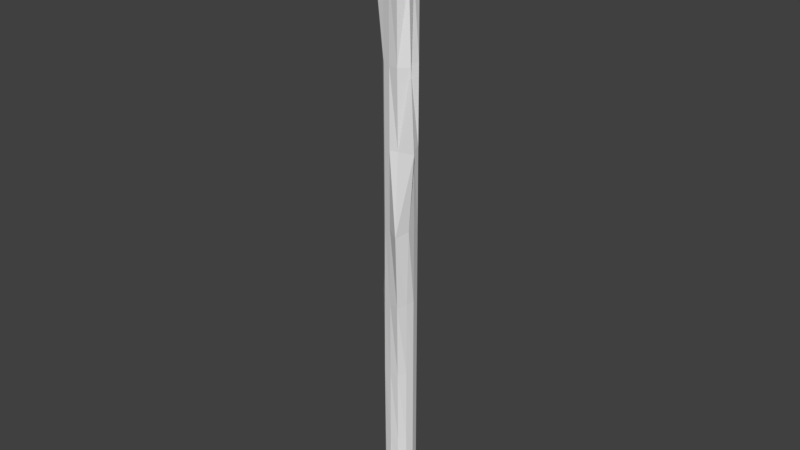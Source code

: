 # Source: poll1.blend  (saved by Blender 2.79.0; exported with 4.5.12 LTS)
import bpy
from mathutils import Matrix  # noqa: F401  (used for matrix-valued properties, if any)

bpy.ops.wm.read_factory_settings(use_empty=True)
scene = bpy.context.scene
scene.name = 'Scene'

# ---- collections
col_collection_1 = bpy.data.collections.new('Collection 1'); scene.collection.children.link(col_collection_1)

# ---- world
world_world = bpy.data.worlds.new('World'); scene.world = world_world
world_world.color = (0.05088, 0.05088, 0.05088)
world_world.use_sun_shadow = False
world_world.sun_shadow_jitter_overblur = 0.0
world_world.cycles.sampling_method = 'MANUAL'

# ---- meshes
me_cylinder_002 = bpy.data.meshes.new('Cylinder.002')
me_cylinder_002.from_pydata([(0.0, 5.0, -1.0), (0.0, 5.0, 1.0), (2.5, 4.33, -1.0), (2.5, 4.33, 1.0), (4.33, 2.5, -1.0), (4.33, 2.5, 1.0), (5.0, -2.186e-07, -1.0), (4.676, -0.004582, 0.9998), (4.33, -2.5, -1.0), (5.22, -2.772, 1.0), (2.5, -4.33, -1.0), (2.78, -4.793, 1.0), (7.55e-07, -5.0, -1.0), (7.55e-07, -5.0, 1.0), (-2.5, -4.33, -1.0), (-2.5, -4.33, 1.0), (-4.33, -2.5, -1.0), (-4.515, -2.617, 1.001), (-5.0, -2.325e-06, -1.0), (-5.0, -2.325e-06, 1.0), (-4.33, 2.5, -1.0), (-4.33, 2.5, 1.0), (-1.982, 3.359, -0.9991), (-2.5, 4.33, 1.0), (0.0, 5.0, 0.0), (2.5, 4.33, 0.0), (4.33, 2.5, 0.0), (5.0, -2.186e-07, 0.0), (5.307, -2.798, 0.0003537), (3.62, -6.899, -0.01156), (7.55e-07, -5.0, 0.0), (-2.5, -4.33, 0.0), (-4.33, -2.5, 0.0), (-5.71, -2.325e-06, -0.0005981), (-2.784, 1.244, -0.003429), (-2.499, 4.329, 1.04e-06), (0.0, 5.0, 0.5), (2.144, 3.689, 0.4995), (4.33, 2.5, 0.5), (3.285, -0.02428, 0.4991), (6.032, -3.019, 0.5006), (3.135, -5.378, 0.501), (7.55e-07, -5.0, 0.5), (-2.5, -4.33, 0.5), (-4.376, -2.529, 0.5001), (-5.191, -2.325e-06, 0.4998), (-4.33, 2.5, 0.5), (-2.5, 4.33, 0.5), (2.5, 4.33, -0.5), (4.33, 2.5, -0.5), (5.0, -2.186e-07, -0.5), (4.33, -2.5, -0.5), (2.883, -5.009, -0.5018), (7.55e-07, -5.0, -0.5), (-2.634, -4.557, -0.5005), (-4.33, -2.5, -0.5), (-5.307, -2.325e-06, -0.5003), (-4.33, 2.5, -0.5), (-2.39, 4.124, -0.4998), (0.0, 5.0, -0.5), (2.5, 4.33, 0.25), (4.33, 2.5, 0.25), (4.792, -0.002941, 0.2499), (7.739, -3.541, 0.2512), (2.503, -4.335, 0.25), (7.55e-07, -5.0, 0.25), (-2.5, -4.33, 0.25), (-4.33, -2.5, 0.25), (-5.162, -2.325e-06, 0.2499), (-4.329, 2.499, 0.25), (-2.5, 4.33, 0.25), (0.0, 5.0, 0.25), (0.0, 5.0, 0.75), (1.82, 3.105, 0.7491), (4.33, 2.5, 0.75), (4.432, -0.008041, 0.7497), (4.954, -2.69, 0.7502), (3.405, -5.824, 0.7514), (7.55e-07, -5.0, 0.75), (-2.5, -4.33, 0.75), (-5.994, -3.555, 0.7553), (-5.001, -2.325e-06, 0.75), (-4.33, 2.5, 0.75), (-2.5, 4.33, 0.75), (0.0, 5.0, -0.25), (2.5, 4.33, -0.25), (4.33, 2.5, -0.25), (5.0, -2.186e-07, -0.25), (4.425, -2.529, -0.25), (3.296, -5.738, -0.2537), (7.55e-07, -5.0, -0.25), (-2.583, -4.471, -0.2503), (-4.33, -2.5, -0.25), (-6.819, -2.325e-06, -0.2515), (-4.301, 2.476, -0.2501), (-2.362, 4.071, -0.2498), (2.5, 4.33, -0.75), (4.33, 2.5, -0.75), (5.0, -2.186e-07, -0.75), (4.33, -2.5, -0.75), (2.635, -4.569, -0.7506), (7.55e-07, -5.0, -0.75), (-2.574, -4.456, -0.7503), (-4.33, -2.5, -0.75), (-5.021, -2.325e-06, -0.75), (-4.33, 2.5, -0.75), (-2.091, 3.563, -0.7493), (0.0, 5.0, -0.75)], [], [(72, 1, 3, 73), (73, 3, 5, 74), (74, 5, 7, 75), (75, 7, 9, 76), (76, 9, 11, 77), (77, 11, 13, 78), (78, 13, 15, 79), (79, 15, 17, 80), (80, 17, 19, 81), (81, 19, 21, 82), (3, 1, 23, 21, 19, 17, 15, 13, 11, 9, 7, 5), (82, 21, 23, 83), (83, 23, 1, 72), (0, 2, 4, 6, 8, 10, 12, 14, 16, 18, 20, 22), (95, 35, 24, 84), (94, 34, 35, 95), (93, 33, 34, 94), (92, 32, 33, 93), (91, 31, 32, 92), (90, 30, 31, 91), (89, 29, 30, 90), (88, 28, 29, 89), (87, 27, 28, 88), (86, 26, 27, 87), (85, 25, 26, 86), (84, 24, 25, 85), (70, 47, 36, 71), (69, 46, 47, 70), (68, 45, 46, 69), (67, 44, 45, 68), (66, 43, 44, 67), (65, 42, 43, 66), (64, 41, 42, 65), (63, 40, 41, 64), (62, 39, 40, 63), (61, 38, 39, 62), (60, 37, 38, 61), (71, 36, 37, 60), (107, 59, 48, 96), (96, 48, 49, 97), (97, 49, 50, 98), (98, 50, 51, 99), (99, 51, 52, 100), (100, 52, 53, 101), (101, 53, 54, 102), (102, 54, 55, 103), (103, 55, 56, 104), (104, 56, 57, 105), (105, 57, 58, 106), (106, 58, 59, 107), (24, 71, 60, 25), (25, 60, 61, 26), (26, 61, 62, 27), (27, 62, 63, 28), (28, 63, 64, 29), (29, 64, 65, 30), (30, 65, 66, 31), (31, 66, 67, 32), (32, 67, 68, 33), (33, 68, 69, 34), (34, 69, 70, 35), (35, 70, 71, 24), (47, 83, 72, 36), (46, 82, 83, 47), (45, 81, 82, 46), (44, 80, 81, 45), (43, 79, 80, 44), (42, 78, 79, 43), (41, 77, 78, 42), (40, 76, 77, 41), (39, 75, 76, 40), (38, 74, 75, 39), (37, 73, 74, 38), (36, 72, 73, 37), (59, 84, 85, 48), (48, 85, 86, 49), (49, 86, 87, 50), (50, 87, 88, 51), (51, 88, 89, 52), (52, 89, 90, 53), (53, 90, 91, 54), (54, 91, 92, 55), (55, 92, 93, 56), (56, 93, 94, 57), (57, 94, 95, 58), (58, 95, 84, 59), (22, 106, 107, 0), (20, 105, 106, 22), (18, 104, 105, 20), (16, 103, 104, 18), (14, 102, 103, 16), (12, 101, 102, 14), (10, 100, 101, 12), (8, 99, 100, 10), (6, 98, 99, 8), (4, 97, 98, 6), (2, 96, 97, 4), (0, 107, 96, 2)])
_uv = me_cylinder_002.uv_layers.new(name='UVMap')
_uv.uv.foreach_set('vector', [0.09059, 0.5774, 0.1035, 0.5774, 0.1035, 0.7113, 0.09059, 0.7113, 0.09059, 0.7113, 0.1035, 0.7113, 0.1035, 0.866, 0.09059, 0.866, 0.09059, 0.866, 0.1035, 0.866, 0.1035, 1.0, 0.09059, 1.0, 0.2976, 0.5774, 0.3106, 0.5774, 0.3106, 0.7113, 0.2976, 0.7113, 0.2976, 0.7113, 0.3106, 0.7113, 0.3106, 0.866, 0.2976, 0.866, 0.2976, 0.866, 0.3106, 0.866, 0.3106, 1.0, 0.2976, 1.0, 0.3235, 1.0, 0.3106, 1.0, 0.3106, 0.866, 0.3235, 0.866, 0.3235, 0.866, 0.3106, 0.866, 0.3106, 0.7113, 0.3235, 0.7113, 0.3235, 0.7113, 0.3106, 0.7113, 0.3106, 0.5774, 0.3235, 0.5774, 0.1941, 0.5774, 0.2071, 0.5774, 0.2071, 0.7113, 0.1941, 0.7113, 0.5, 0.2113, 0.567, 0.07735, 0.683, 0.0, 0.817, 8.55e-08, 0.933, 0.07735, 1.0, 0.2113, 1.0, 0.366, 0.933, 0.5, 0.817, 0.5774, 0.683, 0.5774, 0.567, 0.5, 0.5, 0.366, 0.1941, 0.7113, 0.2071, 0.7113, 0.2071, 0.866, 0.1941, 0.866, 0.1941, 0.866, 0.2071, 0.866, 0.2071, 1.0, 0.1941, 1.0, 0.06699, 0.5, 0.0, 0.366, 0.0, 0.2113, 0.06699, 0.07735, 0.183, 0.0, 0.317, 0.0, 0.433, 0.07735, 0.5, 0.2113, 0.5, 0.366, 0.433, 0.5, 0.317, 0.5774, 0.183, 0.5774, 0.1424, 0.866, 0.1553, 0.866, 0.1553, 1.0, 0.1424, 1.0, 0.1424, 0.7113, 0.1553, 0.7113, 0.1553, 0.866, 0.1424, 0.866, 0.1424, 0.5774, 0.1553, 0.5774, 0.1553, 0.7113, 0.1424, 0.7113, 0.3753, 0.7113, 0.3623, 0.7113, 0.3623, 0.5774, 0.3753, 0.5774, 0.3753, 0.866, 0.3623, 0.866, 0.3623, 0.7113, 0.3753, 0.7113, 0.3753, 1.0, 0.3623, 1.0, 0.3623, 0.866, 0.3753, 0.866, 0.2459, 0.866, 0.2588, 0.866, 0.2588, 1.0, 0.2459, 1.0, 0.2459, 0.7113, 0.2588, 0.7113, 0.2588, 0.866, 0.2459, 0.866, 0.2459, 0.5774, 0.2588, 0.5774, 0.2588, 0.7113, 0.2459, 0.7113, 0.03882, 0.866, 0.05176, 0.866, 0.05176, 1.0, 0.03882, 1.0, 0.03882, 0.7113, 0.05176, 0.7113, 0.05176, 0.866, 0.03882, 0.866, 0.03882, 0.5774, 0.05176, 0.5774, 0.05176, 0.7113, 0.03882, 0.7113, 0.1682, 0.866, 0.1812, 0.866, 0.1812, 1.0, 0.1682, 1.0, 0.1682, 0.7113, 0.1812, 0.7113, 0.1812, 0.866, 0.1682, 0.866, 0.1682, 0.5774, 0.1812, 0.5774, 0.1812, 0.7113, 0.1682, 0.7113, 0.3494, 0.7113, 0.3365, 0.7113, 0.3365, 0.5774, 0.3494, 0.5774, 0.3494, 0.866, 0.3365, 0.866, 0.3365, 0.7113, 0.3494, 0.7113, 0.3494, 1.0, 0.3365, 1.0, 0.3365, 0.866, 0.3494, 0.866, 0.2718, 0.866, 0.2847, 0.866, 0.2847, 1.0, 0.2718, 1.0, 0.2718, 0.7113, 0.2847, 0.7113, 0.2847, 0.866, 0.2718, 0.866, 0.2718, 0.5774, 0.2847, 0.5774, 0.2847, 0.7113, 0.2718, 0.7113, 0.0647, 0.866, 0.07765, 0.866, 0.07765, 1.0, 0.0647, 1.0, 0.0647, 0.7113, 0.07765, 0.7113, 0.07765, 0.866, 0.0647, 0.866, 0.0647, 0.5774, 0.07765, 0.5774, 0.07765, 0.7113, 0.0647, 0.7113, 0.01294, 0.5774, 0.02588, 0.5774, 0.02588, 0.7113, 0.01294, 0.7113, 0.01294, 0.7113, 0.02588, 0.7113, 0.02588, 0.866, 0.01294, 0.866, 0.01294, 0.866, 0.02588, 0.866, 0.02588, 1.0, 0.01294, 1.0, 0.22, 0.5774, 0.2329, 0.5774, 0.2329, 0.7113, 0.22, 0.7113, 0.22, 0.7113, 0.2329, 0.7113, 0.2329, 0.866, 0.22, 0.866, 0.22, 0.866, 0.2329, 0.866, 0.2329, 1.0, 0.22, 1.0, 0.4012, 1.0, 0.3882, 1.0, 0.3882, 0.866, 0.4012, 0.866, 0.4012, 0.866, 0.3882, 0.866, 0.3882, 0.7113, 0.4012, 0.7113, 0.4012, 0.7113, 0.3882, 0.7113, 0.3882, 0.5774, 0.4012, 0.5774, 0.1165, 0.5774, 0.1294, 0.5774, 0.1294, 0.7113, 0.1165, 0.7113, 0.1165, 0.7113, 0.1294, 0.7113, 0.1294, 0.866, 0.1165, 0.866, 0.1165, 0.866, 0.1294, 0.866, 0.1294, 1.0, 0.1165, 1.0, 0.05176, 0.5774, 0.0647, 0.5774, 0.0647, 0.7113, 0.05176, 0.7113, 0.05176, 0.7113, 0.0647, 0.7113, 0.0647, 0.866, 0.05176, 0.866, 0.05176, 0.866, 0.0647, 0.866, 0.0647, 1.0, 0.05176, 1.0, 0.2588, 0.5774, 0.2718, 0.5774, 0.2718, 0.7113, 0.2588, 0.7113, 0.2588, 0.7113, 0.2718, 0.7113, 0.2718, 0.866, 0.2588, 0.866, 0.2588, 0.866, 0.2718, 0.866, 0.2718, 1.0, 0.2588, 1.0, 0.3623, 1.0, 0.3494, 1.0, 0.3494, 0.866, 0.3623, 0.866, 0.3623, 0.866, 0.3494, 0.866, 0.3494, 0.7113, 0.3623, 0.7113, 0.3623, 0.7113, 0.3494, 0.7113, 0.3494, 0.5774, 0.3623, 0.5774, 0.1553, 0.5774, 0.1682, 0.5774, 0.1682, 0.7113, 0.1553, 0.7113, 0.1553, 0.7113, 0.1682, 0.7113, 0.1682, 0.866, 0.1553, 0.866, 0.1553, 0.866, 0.1682, 0.866, 0.1682, 1.0, 0.1553, 1.0, 0.1812, 0.866, 0.1941, 0.866, 0.1941, 1.0, 0.1812, 1.0, 0.1812, 0.7113, 0.1941, 0.7113, 0.1941, 0.866, 0.1812, 0.866, 0.1812, 0.5774, 0.1941, 0.5774, 0.1941, 0.7113, 0.1812, 0.7113, 0.3365, 0.7113, 0.3235, 0.7113, 0.3235, 0.5774, 0.3365, 0.5774, 0.3365, 0.866, 0.3235, 0.866, 0.3235, 0.7113, 0.3365, 0.7113, 0.3365, 1.0, 0.3235, 1.0, 0.3235, 0.866, 0.3365, 0.866, 0.2847, 0.866, 0.2976, 0.866, 0.2976, 1.0, 0.2847, 1.0, 0.2847, 0.7113, 0.2976, 0.7113, 0.2976, 0.866, 0.2847, 0.866, 0.2847, 0.5774, 0.2976, 0.5774, 0.2976, 0.7113, 0.2847, 0.7113, 0.07765, 0.866, 0.09059, 0.866, 0.09059, 1.0, 0.07765, 1.0, 0.07765, 0.7113, 0.09059, 0.7113, 0.09059, 0.866, 0.07765, 0.866, 0.07765, 0.5774, 0.09059, 0.5774, 0.09059, 0.7113, 0.07765, 0.7113, 0.02588, 0.5774, 0.03882, 0.5774, 0.03882, 0.7113, 0.02588, 0.7113, 0.02588, 0.7113, 0.03882, 0.7113, 0.03882, 0.866, 0.02588, 0.866, 0.02588, 0.866, 0.03882, 0.866, 0.03882, 1.0, 0.02588, 1.0, 0.2329, 0.5774, 0.2459, 0.5774, 0.2459, 0.7113, 0.2329, 0.7113, 0.2329, 0.7113, 0.2459, 0.7113, 0.2459, 0.866, 0.2329, 0.866, 0.2329, 0.866, 0.2459, 0.866, 0.2459, 1.0, 0.2329, 1.0, 0.3882, 1.0, 0.3753, 1.0, 0.3753, 0.866, 0.3882, 0.866, 0.3882, 0.866, 0.3753, 0.866, 0.3753, 0.7113, 0.3882, 0.7113, 0.3882, 0.7113, 0.3753, 0.7113, 0.3753, 0.5774, 0.3882, 0.5774, 0.1294, 0.5774, 0.1424, 0.5774, 0.1424, 0.7113, 0.1294, 0.7113, 0.1294, 0.7113, 0.1424, 0.7113, 0.1424, 0.866, 0.1294, 0.866, 0.1294, 0.866, 0.1424, 0.866, 0.1424, 1.0, 0.1294, 1.0, 0.1035, 0.866, 0.1165, 0.866, 0.1165, 1.0, 0.1035, 1.0, 0.1035, 0.7113, 0.1165, 0.7113, 0.1165, 0.866, 0.1035, 0.866, 0.1035, 0.5774, 0.1165, 0.5774, 0.1165, 0.7113, 0.1035, 0.7113, 0.4141, 0.7113, 0.4012, 0.7113, 0.4012, 0.5774, 0.4141, 0.5774, 0.4141, 0.866, 0.4012, 0.866, 0.4012, 0.7113, 0.4141, 0.7113, 0.4141, 1.0, 0.4012, 1.0, 0.4012, 0.866, 0.4141, 0.866, 0.2071, 0.866, 0.22, 0.866, 0.22, 1.0, 0.2071, 1.0, 0.2071, 0.7113, 0.22, 0.7113, 0.22, 0.866, 0.2071, 0.866, 0.2071, 0.5774, 0.22, 0.5774, 0.22, 0.7113, 0.2071, 0.7113, 0.0, 0.866, 0.01294, 0.866, 0.01294, 1.0, 0.0, 1.0, 1.543e-08, 0.7113, 0.01294, 0.7113, 0.01294, 0.866, 0.0, 0.866, 3.085e-08, 0.5774, 0.01294, 0.5774, 0.01294, 0.7113, 1.543e-08, 0.7113])
me_cylinder_002.use_remesh_preserve_volume = False
me_cylinder_002.use_remesh_preserve_attributes = False
me_cylinder_002.use_mirror_vertex_groups = False
me_cylinder_002.update()

# ---- objects
ob_cylinder = bpy.data.objects.new('Cylinder', me_cylinder_002)

# ---- transforms, parenting, visibility, modifiers, constraints
ob_cylinder.location = (0.0, 0.0, 0.0)
ob_cylinder.scale = (1.0, 1.0, 100.0)
ob_cylinder.lineart.crease_threshold = 0.0

# ---- collection membership
col_collection_1.objects.link(ob_cylinder)

# ---- scene / render settings (as saved in the file)
scene.frame_start = 1; scene.frame_end = 250; scene.frame_set(1)
scene.render.engine = 'BLENDER_EEVEE_NEXT'
scene.render.resolution_percentage = 50
scene.render.dither_intensity = 0.0
scene.cycles.use_denoising = False
scene.cycles.samples = 128
scene.cycles.sampling_pattern = 'TABULATED_SOBOL'
scene.cycles.use_adaptive_sampling = False
scene.cycles.use_light_tree = False
scene.cycles.blur_glossy = 0.0
scene.cycles.sample_clamp_indirect = 0.0
scene.view_settings.view_transform = 'Standard'
bpy.context.view_layer.update()

# ---- added for rendering (the .blend has no active camera and no usable light): camera, sun
cam_auto = bpy.data.cameras.new('AutoCamera')
cam_auto.lens = 50.0
cam_auto.sensor_width = 36.0
cam_auto.clip_end = 3262.8
ob_auto_camera = bpy.data.objects.new('AutoCamera', cam_auto)
scene.collection.objects.link(ob_auto_camera)
ob_auto_camera.location = (186.376, -224.048, 148.762)
ob_auto_camera.rotation_euler = (1.09748, -7.21219e-08, 0.694738)
scene.camera = ob_auto_camera
light_auto_sun = bpy.data.lights.new('AutoSun', 'SUN')
light_auto_sun.energy = 3.0
light_auto_sun.angle = 0.0523599
ob_auto_sun = bpy.data.objects.new('AutoSun', light_auto_sun)
scene.collection.objects.link(ob_auto_sun)
ob_auto_sun.rotation_euler = (0.872665, 0.174533, 0.523599)
bpy.context.view_layer.update()
